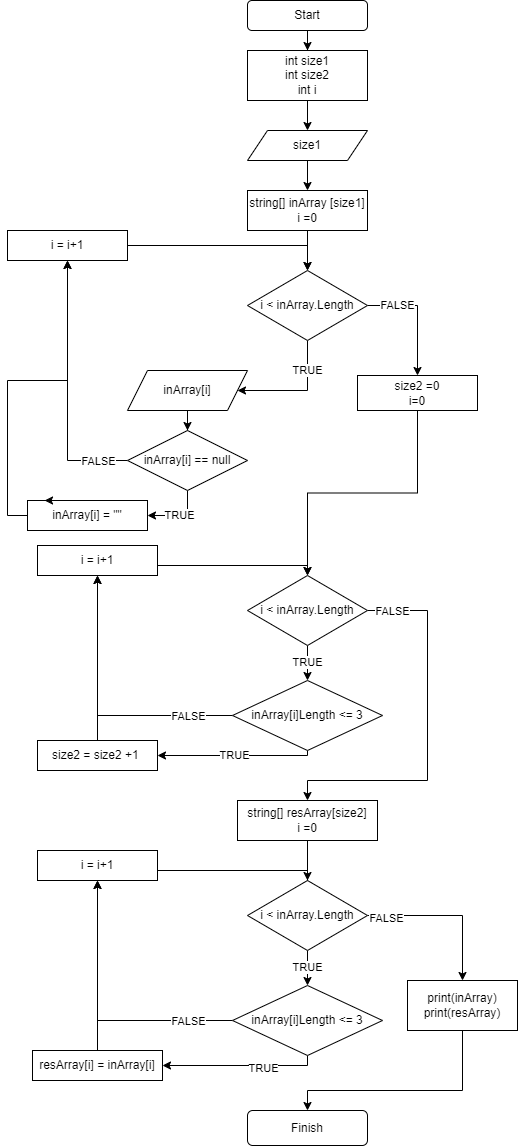

The diagram above was exported from draw.io. Its source (the exported page's mxGraphModel, read from the mxfile embedded in the PNG):
<mxGraphModel dx="1335" dy="875" grid="1" gridSize="10" guides="1" tooltips="1" connect="1" arrows="1" fold="1" page="1" pageScale="1" pageWidth="827" pageHeight="1169" math="0" shadow="0">
  <root>
    <mxCell id="0" />
    <mxCell id="1" parent="0" />
    <mxCell id="6NDB4YEzO2yO40_Q5-uw-4" style="edgeStyle=orthogonalEdgeStyle;rounded=0;orthogonalLoop=1;jettySize=auto;html=1;entryX=0.5;entryY=0;entryDx=0;entryDy=0;" edge="1" parent="1" source="6NDB4YEzO2yO40_Q5-uw-1" target="6NDB4YEzO2yO40_Q5-uw-2">
      <mxGeometry relative="1" as="geometry" />
    </mxCell>
    <mxCell id="6NDB4YEzO2yO40_Q5-uw-1" value="Start" style="rounded=1;whiteSpace=wrap;html=1;" vertex="1" parent="1">
      <mxGeometry x="270" y="10" width="120" height="30" as="geometry" />
    </mxCell>
    <mxCell id="6NDB4YEzO2yO40_Q5-uw-6" style="edgeStyle=orthogonalEdgeStyle;rounded=0;orthogonalLoop=1;jettySize=auto;html=1;entryX=0.5;entryY=0;entryDx=0;entryDy=0;" edge="1" parent="1" source="6NDB4YEzO2yO40_Q5-uw-2" target="6NDB4YEzO2yO40_Q5-uw-5">
      <mxGeometry relative="1" as="geometry" />
    </mxCell>
    <mxCell id="6NDB4YEzO2yO40_Q5-uw-2" value="int size1&lt;br&gt;int size2&lt;br&gt;int i" style="rounded=0;whiteSpace=wrap;html=1;" vertex="1" parent="1">
      <mxGeometry x="270" y="60" width="120" height="50" as="geometry" />
    </mxCell>
    <mxCell id="6NDB4YEzO2yO40_Q5-uw-8" style="edgeStyle=orthogonalEdgeStyle;rounded=0;orthogonalLoop=1;jettySize=auto;html=1;entryX=0.5;entryY=0;entryDx=0;entryDy=0;" edge="1" parent="1" source="6NDB4YEzO2yO40_Q5-uw-5" target="6NDB4YEzO2yO40_Q5-uw-7">
      <mxGeometry relative="1" as="geometry" />
    </mxCell>
    <mxCell id="6NDB4YEzO2yO40_Q5-uw-5" value="size1" style="shape=parallelogram;perimeter=parallelogramPerimeter;whiteSpace=wrap;html=1;fixedSize=1;" vertex="1" parent="1">
      <mxGeometry x="270" y="140" width="120" height="30" as="geometry" />
    </mxCell>
    <mxCell id="6NDB4YEzO2yO40_Q5-uw-10" style="edgeStyle=orthogonalEdgeStyle;rounded=0;orthogonalLoop=1;jettySize=auto;html=1;" edge="1" parent="1" source="6NDB4YEzO2yO40_Q5-uw-7" target="6NDB4YEzO2yO40_Q5-uw-9">
      <mxGeometry relative="1" as="geometry" />
    </mxCell>
    <mxCell id="6NDB4YEzO2yO40_Q5-uw-7" value="string[] inArray [size1]&lt;br&gt;i =0" style="rounded=0;whiteSpace=wrap;html=1;" vertex="1" parent="1">
      <mxGeometry x="270" y="200" width="120" height="40" as="geometry" />
    </mxCell>
    <mxCell id="6NDB4YEzO2yO40_Q5-uw-12" value="TRUE" style="edgeStyle=orthogonalEdgeStyle;rounded=0;orthogonalLoop=1;jettySize=auto;html=1;" edge="1" parent="1" source="6NDB4YEzO2yO40_Q5-uw-9" target="6NDB4YEzO2yO40_Q5-uw-11">
      <mxGeometry x="-0.5" relative="1" as="geometry">
        <Array as="points">
          <mxPoint x="330" y="400" />
        </Array>
        <mxPoint as="offset" />
      </mxGeometry>
    </mxCell>
    <mxCell id="6NDB4YEzO2yO40_Q5-uw-24" value="FALSE" style="edgeStyle=orthogonalEdgeStyle;rounded=0;orthogonalLoop=1;jettySize=auto;html=1;exitX=1;exitY=0.5;exitDx=0;exitDy=0;" edge="1" parent="1" source="6NDB4YEzO2yO40_Q5-uw-9" target="6NDB4YEzO2yO40_Q5-uw-23">
      <mxGeometry x="-0.5" relative="1" as="geometry">
        <Array as="points">
          <mxPoint x="440" y="315" />
        </Array>
        <mxPoint as="offset" />
      </mxGeometry>
    </mxCell>
    <mxCell id="6NDB4YEzO2yO40_Q5-uw-9" value="i &amp;lt; inArray.Length" style="rhombus;whiteSpace=wrap;html=1;" vertex="1" parent="1">
      <mxGeometry x="270" y="280" width="120" height="70" as="geometry" />
    </mxCell>
    <mxCell id="6NDB4YEzO2yO40_Q5-uw-14" style="edgeStyle=orthogonalEdgeStyle;rounded=0;orthogonalLoop=1;jettySize=auto;html=1;" edge="1" parent="1" source="6NDB4YEzO2yO40_Q5-uw-11" target="6NDB4YEzO2yO40_Q5-uw-13">
      <mxGeometry relative="1" as="geometry" />
    </mxCell>
    <mxCell id="6NDB4YEzO2yO40_Q5-uw-11" value="inArray[i]" style="shape=parallelogram;perimeter=parallelogramPerimeter;whiteSpace=wrap;html=1;fixedSize=1;" vertex="1" parent="1">
      <mxGeometry x="150" y="380" width="120" height="40" as="geometry" />
    </mxCell>
    <mxCell id="6NDB4YEzO2yO40_Q5-uw-17" value="TRUE" style="edgeStyle=orthogonalEdgeStyle;rounded=0;orthogonalLoop=1;jettySize=auto;html=1;entryX=1;entryY=0.5;entryDx=0;entryDy=0;" edge="1" parent="1" source="6NDB4YEzO2yO40_Q5-uw-13" target="6NDB4YEzO2yO40_Q5-uw-16">
      <mxGeometry relative="1" as="geometry" />
    </mxCell>
    <mxCell id="6NDB4YEzO2yO40_Q5-uw-19" style="edgeStyle=orthogonalEdgeStyle;rounded=0;orthogonalLoop=1;jettySize=auto;html=1;entryX=0.5;entryY=1;entryDx=0;entryDy=0;" edge="1" parent="1" source="6NDB4YEzO2yO40_Q5-uw-13" target="6NDB4YEzO2yO40_Q5-uw-18">
      <mxGeometry relative="1" as="geometry">
        <Array as="points">
          <mxPoint x="90" y="470" />
        </Array>
      </mxGeometry>
    </mxCell>
    <mxCell id="6NDB4YEzO2yO40_Q5-uw-21" value="FALSE" style="edgeLabel;html=1;align=center;verticalAlign=middle;resizable=0;points=[];" vertex="1" connectable="0" parent="6NDB4YEzO2yO40_Q5-uw-19">
      <mxGeometry x="-0.8643" relative="1" as="geometry">
        <mxPoint x="-12" as="offset" />
      </mxGeometry>
    </mxCell>
    <mxCell id="6NDB4YEzO2yO40_Q5-uw-13" value="inArray[i] == null" style="rhombus;whiteSpace=wrap;html=1;" vertex="1" parent="1">
      <mxGeometry x="150" y="440" width="120" height="60" as="geometry" />
    </mxCell>
    <mxCell id="6NDB4YEzO2yO40_Q5-uw-20" style="edgeStyle=orthogonalEdgeStyle;rounded=0;orthogonalLoop=1;jettySize=auto;html=1;exitX=0;exitY=0.5;exitDx=0;exitDy=0;entryX=0.5;entryY=1;entryDx=0;entryDy=0;" edge="1" parent="1" source="6NDB4YEzO2yO40_Q5-uw-16" target="6NDB4YEzO2yO40_Q5-uw-18">
      <mxGeometry relative="1" as="geometry">
        <mxPoint x="100" y="470" as="targetPoint" />
      </mxGeometry>
    </mxCell>
    <mxCell id="6NDB4YEzO2yO40_Q5-uw-16" value="inArray[i] = &quot;&quot;" style="rounded=0;whiteSpace=wrap;html=1;" vertex="1" parent="1">
      <mxGeometry x="50" y="510" width="120" height="30" as="geometry" />
    </mxCell>
    <mxCell id="6NDB4YEzO2yO40_Q5-uw-22" style="edgeStyle=orthogonalEdgeStyle;rounded=0;orthogonalLoop=1;jettySize=auto;html=1;entryX=0.5;entryY=0;entryDx=0;entryDy=0;" edge="1" parent="1" source="6NDB4YEzO2yO40_Q5-uw-18" target="6NDB4YEzO2yO40_Q5-uw-9">
      <mxGeometry relative="1" as="geometry" />
    </mxCell>
    <mxCell id="6NDB4YEzO2yO40_Q5-uw-18" value="i = i+1" style="rounded=0;whiteSpace=wrap;html=1;" vertex="1" parent="1">
      <mxGeometry x="30" y="240" width="120" height="30" as="geometry" />
    </mxCell>
    <mxCell id="6NDB4YEzO2yO40_Q5-uw-26" style="edgeStyle=orthogonalEdgeStyle;rounded=0;orthogonalLoop=1;jettySize=auto;html=1;entryX=0.5;entryY=0;entryDx=0;entryDy=0;" edge="1" parent="1" source="6NDB4YEzO2yO40_Q5-uw-23" target="6NDB4YEzO2yO40_Q5-uw-25">
      <mxGeometry relative="1" as="geometry" />
    </mxCell>
    <mxCell id="6NDB4YEzO2yO40_Q5-uw-23" value="size2 =0&lt;br&gt;i=0" style="rounded=0;whiteSpace=wrap;html=1;" vertex="1" parent="1">
      <mxGeometry x="380" y="385" width="120" height="35" as="geometry" />
    </mxCell>
    <mxCell id="6NDB4YEzO2yO40_Q5-uw-29" value="TRUE" style="edgeStyle=orthogonalEdgeStyle;rounded=0;orthogonalLoop=1;jettySize=auto;html=1;entryX=0.5;entryY=0;entryDx=0;entryDy=0;" edge="1" parent="1" source="6NDB4YEzO2yO40_Q5-uw-25" target="6NDB4YEzO2yO40_Q5-uw-28">
      <mxGeometry relative="1" as="geometry" />
    </mxCell>
    <mxCell id="6NDB4YEzO2yO40_Q5-uw-39" style="edgeStyle=orthogonalEdgeStyle;rounded=0;orthogonalLoop=1;jettySize=auto;html=1;entryX=0.5;entryY=0;entryDx=0;entryDy=0;" edge="1" parent="1" source="6NDB4YEzO2yO40_Q5-uw-25" target="6NDB4YEzO2yO40_Q5-uw-38">
      <mxGeometry relative="1" as="geometry">
        <Array as="points">
          <mxPoint x="450" y="620" />
          <mxPoint x="450" y="790" />
          <mxPoint x="330" y="790" />
        </Array>
      </mxGeometry>
    </mxCell>
    <mxCell id="6NDB4YEzO2yO40_Q5-uw-40" value="FALSE" style="edgeLabel;html=1;align=center;verticalAlign=middle;resizable=0;points=[];" vertex="1" connectable="0" parent="6NDB4YEzO2yO40_Q5-uw-39">
      <mxGeometry x="-0.9081" y="2" relative="1" as="geometry">
        <mxPoint x="7" y="2" as="offset" />
      </mxGeometry>
    </mxCell>
    <mxCell id="6NDB4YEzO2yO40_Q5-uw-25" value="i &amp;lt; inArray.Length" style="rhombus;whiteSpace=wrap;html=1;" vertex="1" parent="1">
      <mxGeometry x="270" y="585" width="120" height="70" as="geometry" />
    </mxCell>
    <mxCell id="6NDB4YEzO2yO40_Q5-uw-27" style="edgeStyle=orthogonalEdgeStyle;rounded=0;orthogonalLoop=1;jettySize=auto;html=1;exitX=0.25;exitY=0;exitDx=0;exitDy=0;entryX=0.142;entryY=0;entryDx=0;entryDy=0;entryPerimeter=0;" edge="1" parent="1" source="6NDB4YEzO2yO40_Q5-uw-16" target="6NDB4YEzO2yO40_Q5-uw-16">
      <mxGeometry relative="1" as="geometry" />
    </mxCell>
    <mxCell id="6NDB4YEzO2yO40_Q5-uw-32" style="edgeStyle=orthogonalEdgeStyle;rounded=0;orthogonalLoop=1;jettySize=auto;html=1;entryX=0.5;entryY=1;entryDx=0;entryDy=0;" edge="1" parent="1" source="6NDB4YEzO2yO40_Q5-uw-28" target="6NDB4YEzO2yO40_Q5-uw-30">
      <mxGeometry relative="1" as="geometry" />
    </mxCell>
    <mxCell id="6NDB4YEzO2yO40_Q5-uw-33" value="FALSE" style="edgeLabel;html=1;align=center;verticalAlign=middle;resizable=0;points=[];" vertex="1" connectable="0" parent="6NDB4YEzO2yO40_Q5-uw-32">
      <mxGeometry x="-0.7673" y="2" relative="1" as="geometry">
        <mxPoint x="-13" y="-2" as="offset" />
      </mxGeometry>
    </mxCell>
    <mxCell id="6NDB4YEzO2yO40_Q5-uw-36" value="TRUE" style="edgeStyle=orthogonalEdgeStyle;rounded=0;orthogonalLoop=1;jettySize=auto;html=1;entryX=1;entryY=0.5;entryDx=0;entryDy=0;" edge="1" parent="1" source="6NDB4YEzO2yO40_Q5-uw-28" target="6NDB4YEzO2yO40_Q5-uw-34">
      <mxGeometry relative="1" as="geometry">
        <Array as="points">
          <mxPoint x="330" y="765" />
        </Array>
      </mxGeometry>
    </mxCell>
    <mxCell id="6NDB4YEzO2yO40_Q5-uw-28" value="inArray[i]Length &amp;lt;= 3" style="rhombus;whiteSpace=wrap;html=1;" vertex="1" parent="1">
      <mxGeometry x="255" y="690" width="150" height="70" as="geometry" />
    </mxCell>
    <mxCell id="6NDB4YEzO2yO40_Q5-uw-31" style="edgeStyle=orthogonalEdgeStyle;rounded=0;orthogonalLoop=1;jettySize=auto;html=1;entryX=0.5;entryY=0;entryDx=0;entryDy=0;" edge="1" parent="1" source="6NDB4YEzO2yO40_Q5-uw-30" target="6NDB4YEzO2yO40_Q5-uw-25">
      <mxGeometry relative="1" as="geometry">
        <Array as="points">
          <mxPoint x="330" y="575" />
        </Array>
      </mxGeometry>
    </mxCell>
    <mxCell id="6NDB4YEzO2yO40_Q5-uw-30" value="i = i+1" style="rounded=0;whiteSpace=wrap;html=1;" vertex="1" parent="1">
      <mxGeometry x="60" y="555" width="120" height="30" as="geometry" />
    </mxCell>
    <mxCell id="6NDB4YEzO2yO40_Q5-uw-37" style="edgeStyle=orthogonalEdgeStyle;rounded=0;orthogonalLoop=1;jettySize=auto;html=1;entryX=0.5;entryY=1;entryDx=0;entryDy=0;exitX=0.5;exitY=0;exitDx=0;exitDy=0;" edge="1" parent="1" source="6NDB4YEzO2yO40_Q5-uw-34" target="6NDB4YEzO2yO40_Q5-uw-30">
      <mxGeometry relative="1" as="geometry">
        <Array as="points" />
      </mxGeometry>
    </mxCell>
    <mxCell id="6NDB4YEzO2yO40_Q5-uw-34" value="size2 = size2 +1&amp;nbsp;" style="rounded=0;whiteSpace=wrap;html=1;" vertex="1" parent="1">
      <mxGeometry x="60" y="750" width="120" height="30" as="geometry" />
    </mxCell>
    <mxCell id="6NDB4YEzO2yO40_Q5-uw-66" style="edgeStyle=orthogonalEdgeStyle;rounded=0;orthogonalLoop=1;jettySize=auto;html=1;" edge="1" parent="1" source="6NDB4YEzO2yO40_Q5-uw-38">
      <mxGeometry relative="1" as="geometry">
        <mxPoint x="330" y="900" as="targetPoint" />
      </mxGeometry>
    </mxCell>
    <mxCell id="6NDB4YEzO2yO40_Q5-uw-38" value="string[] resArray[size2]&lt;br&gt;i =0" style="rounded=0;whiteSpace=wrap;html=1;" vertex="1" parent="1">
      <mxGeometry x="260" y="810" width="140" height="40" as="geometry" />
    </mxCell>
    <mxCell id="6NDB4YEzO2yO40_Q5-uw-55" value="TRUE" style="edgeStyle=orthogonalEdgeStyle;rounded=0;orthogonalLoop=1;jettySize=auto;html=1;entryX=0.5;entryY=0;entryDx=0;entryDy=0;" edge="1" parent="1" source="6NDB4YEzO2yO40_Q5-uw-57" target="6NDB4YEzO2yO40_Q5-uw-61">
      <mxGeometry relative="1" as="geometry" />
    </mxCell>
    <mxCell id="6NDB4YEzO2yO40_Q5-uw-72" style="edgeStyle=orthogonalEdgeStyle;rounded=0;orthogonalLoop=1;jettySize=auto;html=1;" edge="1" parent="1" source="6NDB4YEzO2yO40_Q5-uw-57" target="6NDB4YEzO2yO40_Q5-uw-69">
      <mxGeometry relative="1" as="geometry" />
    </mxCell>
    <mxCell id="6NDB4YEzO2yO40_Q5-uw-73" value="FALSE" style="edgeLabel;html=1;align=center;verticalAlign=middle;resizable=0;points=[];" vertex="1" connectable="0" parent="6NDB4YEzO2yO40_Q5-uw-72">
      <mxGeometry x="-0.7789" y="-2" relative="1" as="geometry">
        <mxPoint as="offset" />
      </mxGeometry>
    </mxCell>
    <mxCell id="6NDB4YEzO2yO40_Q5-uw-57" value="i &amp;lt; inArray.Length" style="rhombus;whiteSpace=wrap;html=1;" vertex="1" parent="1">
      <mxGeometry x="270" y="890" width="120" height="70" as="geometry" />
    </mxCell>
    <mxCell id="6NDB4YEzO2yO40_Q5-uw-58" style="edgeStyle=orthogonalEdgeStyle;rounded=0;orthogonalLoop=1;jettySize=auto;html=1;entryX=0.5;entryY=1;entryDx=0;entryDy=0;" edge="1" parent="1" source="6NDB4YEzO2yO40_Q5-uw-61" target="6NDB4YEzO2yO40_Q5-uw-63">
      <mxGeometry relative="1" as="geometry" />
    </mxCell>
    <mxCell id="6NDB4YEzO2yO40_Q5-uw-59" value="FALSE" style="edgeLabel;html=1;align=center;verticalAlign=middle;resizable=0;points=[];" vertex="1" connectable="0" parent="6NDB4YEzO2yO40_Q5-uw-58">
      <mxGeometry x="-0.7673" y="2" relative="1" as="geometry">
        <mxPoint x="-13" y="-2" as="offset" />
      </mxGeometry>
    </mxCell>
    <mxCell id="6NDB4YEzO2yO40_Q5-uw-74" style="edgeStyle=orthogonalEdgeStyle;rounded=0;orthogonalLoop=1;jettySize=auto;html=1;entryX=1;entryY=0.5;entryDx=0;entryDy=0;" edge="1" parent="1" source="6NDB4YEzO2yO40_Q5-uw-61" target="6NDB4YEzO2yO40_Q5-uw-65">
      <mxGeometry relative="1" as="geometry">
        <Array as="points">
          <mxPoint x="330" y="1075" />
        </Array>
      </mxGeometry>
    </mxCell>
    <mxCell id="6NDB4YEzO2yO40_Q5-uw-76" value="TRUE" style="edgeLabel;html=1;align=center;verticalAlign=middle;resizable=0;points=[];" vertex="1" connectable="0" parent="6NDB4YEzO2yO40_Q5-uw-74">
      <mxGeometry x="-0.2903" y="2" relative="1" as="geometry">
        <mxPoint as="offset" />
      </mxGeometry>
    </mxCell>
    <mxCell id="6NDB4YEzO2yO40_Q5-uw-61" value="inArray[i]Length &amp;lt;= 3" style="rhombus;whiteSpace=wrap;html=1;" vertex="1" parent="1">
      <mxGeometry x="255" y="995" width="150" height="70" as="geometry" />
    </mxCell>
    <mxCell id="6NDB4YEzO2yO40_Q5-uw-62" style="edgeStyle=orthogonalEdgeStyle;rounded=0;orthogonalLoop=1;jettySize=auto;html=1;entryX=0.5;entryY=0;entryDx=0;entryDy=0;" edge="1" parent="1" source="6NDB4YEzO2yO40_Q5-uw-63" target="6NDB4YEzO2yO40_Q5-uw-57">
      <mxGeometry relative="1" as="geometry">
        <Array as="points">
          <mxPoint x="330" y="880" />
        </Array>
      </mxGeometry>
    </mxCell>
    <mxCell id="6NDB4YEzO2yO40_Q5-uw-63" value="i = i+1" style="rounded=0;whiteSpace=wrap;html=1;" vertex="1" parent="1">
      <mxGeometry x="60" y="860" width="120" height="30" as="geometry" />
    </mxCell>
    <mxCell id="6NDB4YEzO2yO40_Q5-uw-77" style="edgeStyle=orthogonalEdgeStyle;rounded=0;orthogonalLoop=1;jettySize=auto;html=1;entryX=0.5;entryY=1;entryDx=0;entryDy=0;" edge="1" parent="1" source="6NDB4YEzO2yO40_Q5-uw-65" target="6NDB4YEzO2yO40_Q5-uw-63">
      <mxGeometry relative="1" as="geometry">
        <mxPoint x="120" y="900" as="targetPoint" />
      </mxGeometry>
    </mxCell>
    <mxCell id="6NDB4YEzO2yO40_Q5-uw-65" value="resArray[i] = inArray[i]" style="rounded=0;whiteSpace=wrap;html=1;" vertex="1" parent="1">
      <mxGeometry x="55" y="1060" width="130" height="30" as="geometry" />
    </mxCell>
    <mxCell id="6NDB4YEzO2yO40_Q5-uw-67" value="Finish" style="rounded=1;whiteSpace=wrap;html=1;" vertex="1" parent="1">
      <mxGeometry x="270" y="1120" width="120" height="35" as="geometry" />
    </mxCell>
    <mxCell id="6NDB4YEzO2yO40_Q5-uw-70" style="edgeStyle=orthogonalEdgeStyle;rounded=0;orthogonalLoop=1;jettySize=auto;html=1;entryX=0.5;entryY=0;entryDx=0;entryDy=0;" edge="1" parent="1" source="6NDB4YEzO2yO40_Q5-uw-69" target="6NDB4YEzO2yO40_Q5-uw-67">
      <mxGeometry relative="1" as="geometry">
        <Array as="points">
          <mxPoint x="485" y="1100" />
          <mxPoint x="330" y="1100" />
        </Array>
      </mxGeometry>
    </mxCell>
    <mxCell id="6NDB4YEzO2yO40_Q5-uw-69" value="print(inArray)&lt;br&gt;print(resArray)" style="rounded=0;whiteSpace=wrap;html=1;" vertex="1" parent="1">
      <mxGeometry x="430" y="990" width="110" height="50" as="geometry" />
    </mxCell>
  </root>
</mxGraphModel>